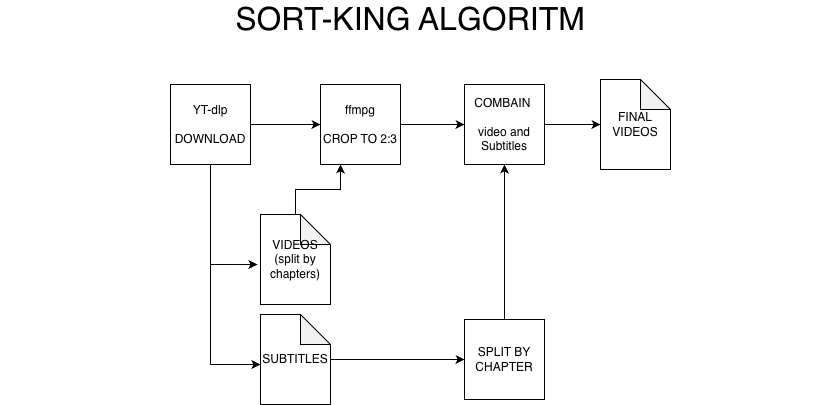

The diagram above was exported from draw.io. Its source (the exported page's mxGraphModel, read from the mxfile embedded in the PNG):
<mxGraphModel dx="1088" dy="613" grid="1" gridSize="10" guides="1" tooltips="1" connect="1" arrows="1" fold="1" page="1" pageScale="1" pageWidth="827" pageHeight="1169" math="0" shadow="0">
  <root>
    <mxCell id="0" />
    <mxCell id="1" parent="0" />
    <mxCell id="Rzk8Q70ZQcc7frLTr08S-8" edge="1" parent="1" source="Rzk8Q70ZQcc7frLTr08S-1" style="edgeStyle=orthogonalEdgeStyle;rounded=0;orthogonalLoop=1;jettySize=auto;html=1;" target="Rzk8Q70ZQcc7frLTr08S-7" value="">
      <mxGeometry relative="1" as="geometry" />
    </mxCell>
    <mxCell id="Rzk8Q70ZQcc7frLTr08S-1" parent="1" style="whiteSpace=wrap;html=1;aspect=fixed;" value="YT-dlp&lt;br&gt;&lt;br&gt;DOWNLOAD" vertex="1">
      <mxGeometry height="80" width="80" x="170" y="120" as="geometry" />
    </mxCell>
    <mxCell id="Rzk8Q70ZQcc7frLTr08S-9" edge="1" parent="1" source="Rzk8Q70ZQcc7frLTr08S-2" style="edgeStyle=orthogonalEdgeStyle;rounded=0;orthogonalLoop=1;jettySize=auto;html=1;" target="Rzk8Q70ZQcc7frLTr08S-7" value="">
      <mxGeometry relative="1" as="geometry">
        <Array as="points">
          <mxPoint x="295" y="225" />
          <mxPoint x="340" y="225" />
        </Array>
      </mxGeometry>
    </mxCell>
    <mxCell id="Rzk8Q70ZQcc7frLTr08S-2" parent="1" style="shape=note;whiteSpace=wrap;html=1;backgroundOutline=1;darkOpacity=0.05;" value="VIDEOS&lt;br&gt;(split by chapters)" vertex="1">
      <mxGeometry height="90" width="70" x="260" y="250" as="geometry" />
    </mxCell>
    <mxCell id="Rzk8Q70ZQcc7frLTr08S-14" edge="1" parent="1" source="Rzk8Q70ZQcc7frLTr08S-3" style="edgeStyle=orthogonalEdgeStyle;rounded=0;orthogonalLoop=1;jettySize=auto;html=1;" target="Rzk8Q70ZQcc7frLTr08S-13" value="">
      <mxGeometry relative="1" as="geometry" />
    </mxCell>
    <mxCell id="Rzk8Q70ZQcc7frLTr08S-3" parent="1" style="shape=note;whiteSpace=wrap;html=1;backgroundOutline=1;darkOpacity=0.05;" value="SUBTITLES" vertex="1">
      <mxGeometry height="90" width="70" x="260" y="350" as="geometry" />
    </mxCell>
    <mxCell id="Rzk8Q70ZQcc7frLTr08S-4" edge="1" parent="1" style="endArrow=none;html=1;rounded=0;" value="">
      <mxGeometry height="50" relative="1" width="50" as="geometry">
        <mxPoint x="210" y="400" as="sourcePoint" />
        <mxPoint x="210" y="200" as="targetPoint" />
      </mxGeometry>
    </mxCell>
    <mxCell id="Rzk8Q70ZQcc7frLTr08S-5" edge="1" parent="1" style="endArrow=classic;html=1;rounded=0;entryX=-0.044;entryY=0.556;entryDx=0;entryDy=0;entryPerimeter=0;" target="Rzk8Q70ZQcc7frLTr08S-2" value="">
      <mxGeometry height="50" relative="1" width="50" as="geometry">
        <mxPoint x="210" y="300" as="sourcePoint" />
        <mxPoint x="270" y="270" as="targetPoint" />
      </mxGeometry>
    </mxCell>
    <mxCell id="Rzk8Q70ZQcc7frLTr08S-6" edge="1" parent="1" style="endArrow=classic;html=1;rounded=0;entryX=0;entryY=0.556;entryDx=0;entryDy=0;entryPerimeter=0;" target="Rzk8Q70ZQcc7frLTr08S-3" value="">
      <mxGeometry height="50" relative="1" width="50" as="geometry">
        <mxPoint x="210" y="400" as="sourcePoint" />
        <mxPoint x="270" y="380" as="targetPoint" />
      </mxGeometry>
    </mxCell>
    <mxCell id="Rzk8Q70ZQcc7frLTr08S-11" edge="1" parent="1" source="Rzk8Q70ZQcc7frLTr08S-7" style="edgeStyle=orthogonalEdgeStyle;rounded=0;orthogonalLoop=1;jettySize=auto;html=1;" target="Rzk8Q70ZQcc7frLTr08S-10" value="">
      <mxGeometry relative="1" as="geometry" />
    </mxCell>
    <mxCell id="Rzk8Q70ZQcc7frLTr08S-7" parent="1" style="whiteSpace=wrap;html=1;aspect=fixed;" value="ffmpg&lt;br&gt;&lt;br&gt;CROP TO 2:3" vertex="1">
      <mxGeometry height="80" width="80" x="320" y="120" as="geometry" />
    </mxCell>
    <mxCell id="Rzk8Q70ZQcc7frLTr08S-17" edge="1" parent="1" source="Rzk8Q70ZQcc7frLTr08S-10" style="edgeStyle=orthogonalEdgeStyle;rounded=0;orthogonalLoop=1;jettySize=auto;html=1;" target="Rzk8Q70ZQcc7frLTr08S-16" value="">
      <mxGeometry relative="1" as="geometry" />
    </mxCell>
    <mxCell id="Rzk8Q70ZQcc7frLTr08S-10" parent="1" style="whiteSpace=wrap;html=1;aspect=fixed;" value="COMBAIN&amp;nbsp;&lt;br&gt;&lt;br&gt;video and Subtitles" vertex="1">
      <mxGeometry height="80" width="80" x="464" y="120" as="geometry" />
    </mxCell>
    <mxCell id="Rzk8Q70ZQcc7frLTr08S-12" parent="1" style="text;html=1;whiteSpace=wrap;strokeColor=none;fillColor=none;align=center;verticalAlign=middle;rounded=0;" value="&lt;font style=&quot;font-size: 32px;&quot;&gt;SORT-KING ALGORITM&lt;/font&gt;" vertex="1">
      <mxGeometry height="30" width="820" y="40" as="geometry" />
    </mxCell>
    <mxCell id="Rzk8Q70ZQcc7frLTr08S-15" edge="1" parent="1" source="Rzk8Q70ZQcc7frLTr08S-13" style="edgeStyle=orthogonalEdgeStyle;rounded=0;orthogonalLoop=1;jettySize=auto;html=1;entryX=0.5;entryY=1;entryDx=0;entryDy=0;" target="Rzk8Q70ZQcc7frLTr08S-10">
      <mxGeometry relative="1" as="geometry" />
    </mxCell>
    <mxCell id="Rzk8Q70ZQcc7frLTr08S-13" parent="1" style="whiteSpace=wrap;html=1;aspect=fixed;" value="SPLIT BY CHAPTER" vertex="1">
      <mxGeometry height="80" width="80" x="464" y="355" as="geometry" />
    </mxCell>
    <mxCell id="Rzk8Q70ZQcc7frLTr08S-16" parent="1" style="shape=note;whiteSpace=wrap;html=1;backgroundOutline=1;darkOpacity=0.05;" value="FINAL VIDEOS" vertex="1">
      <mxGeometry height="90" width="70" x="600" y="115" as="geometry" />
    </mxCell>
  </root>
</mxGraphModel>